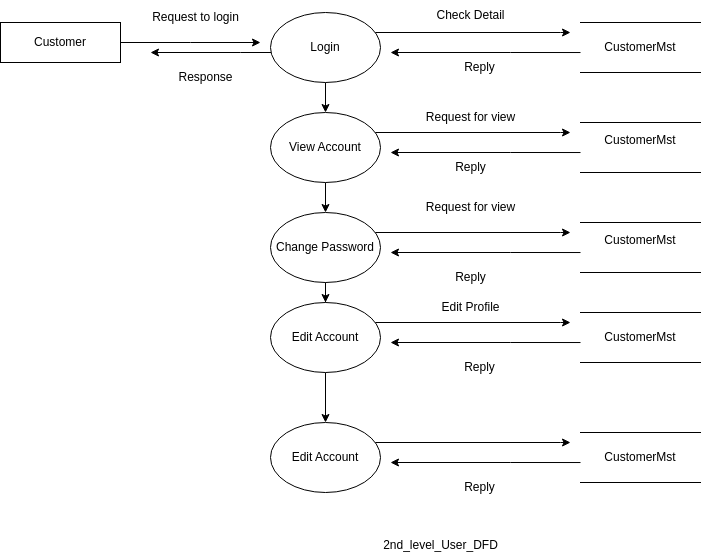

The diagram above was exported from draw.io. Its source (the exported page's mxGraphModel, read from the mxfile embedded in the PNG):
<mxGraphModel dx="2162" dy="671" grid="1" gridSize="10" guides="1" tooltips="1" connect="1" arrows="1" fold="1" page="1" pageScale="1" pageWidth="827" pageHeight="1169" math="0" shadow="0">
  <root>
    <mxCell id="0" />
    <mxCell id="1" parent="0" />
    <mxCell id="Kl4SZvZLSp7J4hDPUv0B-1" style="edgeStyle=orthogonalEdgeStyle;rounded=0;orthogonalLoop=1;jettySize=auto;html=1;" parent="1" source="Kl4SZvZLSp7J4hDPUv0B-7" edge="1">
      <mxGeometry relative="1" as="geometry">
        <mxPoint x="240" y="59.999999999999886" as="targetPoint" />
      </mxGeometry>
    </mxCell>
    <mxCell id="Kl4SZvZLSp7J4hDPUv0B-7" value="Customer" style="rounded=0;whiteSpace=wrap;html=1;" parent="1" vertex="1">
      <mxGeometry x="-20" y="40" width="120" height="40" as="geometry" />
    </mxCell>
    <mxCell id="Kl4SZvZLSp7J4hDPUv0B-8" style="edgeStyle=orthogonalEdgeStyle;rounded=0;orthogonalLoop=1;jettySize=auto;html=1;" parent="1" source="Kl4SZvZLSp7J4hDPUv0B-11" edge="1">
      <mxGeometry relative="1" as="geometry">
        <mxPoint x="550" y="50" as="targetPoint" />
        <Array as="points">
          <mxPoint x="540" y="50" />
        </Array>
      </mxGeometry>
    </mxCell>
    <mxCell id="Kl4SZvZLSp7J4hDPUv0B-9" style="edgeStyle=orthogonalEdgeStyle;rounded=0;orthogonalLoop=1;jettySize=auto;html=1;" parent="1" source="Kl4SZvZLSp7J4hDPUv0B-11" edge="1">
      <mxGeometry relative="1" as="geometry">
        <mxPoint x="130" y="70" as="targetPoint" />
        <Array as="points">
          <mxPoint x="220" y="70" />
          <mxPoint x="220" y="70" />
        </Array>
      </mxGeometry>
    </mxCell>
    <mxCell id="Kl4SZvZLSp7J4hDPUv0B-10" style="edgeStyle=orthogonalEdgeStyle;rounded=0;orthogonalLoop=1;jettySize=auto;html=1;entryX=0.5;entryY=0;entryDx=0;entryDy=0;" parent="1" source="Kl4SZvZLSp7J4hDPUv0B-11" target="Kl4SZvZLSp7J4hDPUv0B-17" edge="1">
      <mxGeometry relative="1" as="geometry" />
    </mxCell>
    <mxCell id="Kl4SZvZLSp7J4hDPUv0B-11" value="Login" style="ellipse;whiteSpace=wrap;html=1;" parent="1" vertex="1">
      <mxGeometry x="250" y="30" width="110" height="70" as="geometry" />
    </mxCell>
    <mxCell id="Kl4SZvZLSp7J4hDPUv0B-12" style="edgeStyle=orthogonalEdgeStyle;rounded=0;orthogonalLoop=1;jettySize=auto;html=1;" parent="1" edge="1">
      <mxGeometry relative="1" as="geometry">
        <mxPoint x="370" y="70" as="targetPoint" />
        <mxPoint x="560" y="70.04347826086962" as="sourcePoint" />
        <Array as="points">
          <mxPoint x="490" y="70" />
          <mxPoint x="490" y="70" />
        </Array>
      </mxGeometry>
    </mxCell>
    <mxCell id="Kl4SZvZLSp7J4hDPUv0B-13" value="CustomerMst" style="shape=partialRectangle;whiteSpace=wrap;html=1;left=0;right=0;fillColor=none;" parent="1" vertex="1">
      <mxGeometry x="560" y="40" width="120" height="50" as="geometry" />
    </mxCell>
    <mxCell id="Kl4SZvZLSp7J4hDPUv0B-14" style="edgeStyle=orthogonalEdgeStyle;rounded=0;orthogonalLoop=1;jettySize=auto;html=1;" parent="1" source="Kl4SZvZLSp7J4hDPUv0B-17" edge="1">
      <mxGeometry relative="1" as="geometry">
        <mxPoint x="550" y="150" as="targetPoint" />
        <Array as="points">
          <mxPoint x="540" y="150" />
        </Array>
      </mxGeometry>
    </mxCell>
    <mxCell id="Kl4SZvZLSp7J4hDPUv0B-16" style="edgeStyle=orthogonalEdgeStyle;rounded=0;orthogonalLoop=1;jettySize=auto;html=1;entryX=0.5;entryY=0;entryDx=0;entryDy=0;" parent="1" source="Kl4SZvZLSp7J4hDPUv0B-17" target="Kl4SZvZLSp7J4hDPUv0B-23" edge="1">
      <mxGeometry relative="1" as="geometry" />
    </mxCell>
    <mxCell id="Kl4SZvZLSp7J4hDPUv0B-17" value="View Account" style="ellipse;whiteSpace=wrap;html=1;" parent="1" vertex="1">
      <mxGeometry x="250" y="130" width="110" height="70" as="geometry" />
    </mxCell>
    <mxCell id="Kl4SZvZLSp7J4hDPUv0B-18" style="edgeStyle=orthogonalEdgeStyle;rounded=0;orthogonalLoop=1;jettySize=auto;html=1;" parent="1" edge="1">
      <mxGeometry relative="1" as="geometry">
        <mxPoint x="370" y="170" as="targetPoint" />
        <mxPoint x="560" y="170.04347826086962" as="sourcePoint" />
        <Array as="points">
          <mxPoint x="490" y="170" />
          <mxPoint x="490" y="170" />
        </Array>
      </mxGeometry>
    </mxCell>
    <mxCell id="Kl4SZvZLSp7J4hDPUv0B-19" value="CustomerMst&lt;div&gt;&lt;br&gt;&lt;/div&gt;" style="shape=partialRectangle;whiteSpace=wrap;html=1;left=0;right=0;fillColor=none;" parent="1" vertex="1">
      <mxGeometry x="560" y="140" width="120" height="50" as="geometry" />
    </mxCell>
    <mxCell id="Kl4SZvZLSp7J4hDPUv0B-20" style="edgeStyle=orthogonalEdgeStyle;rounded=0;orthogonalLoop=1;jettySize=auto;html=1;" parent="1" source="Kl4SZvZLSp7J4hDPUv0B-23" edge="1">
      <mxGeometry relative="1" as="geometry">
        <mxPoint x="550" y="250" as="targetPoint" />
        <Array as="points">
          <mxPoint x="540" y="250" />
        </Array>
      </mxGeometry>
    </mxCell>
    <mxCell id="Kl4SZvZLSp7J4hDPUv0B-22" style="edgeStyle=orthogonalEdgeStyle;rounded=0;orthogonalLoop=1;jettySize=auto;html=1;" parent="1" source="Kl4SZvZLSp7J4hDPUv0B-23" target="Kl4SZvZLSp7J4hDPUv0B-29" edge="1">
      <mxGeometry relative="1" as="geometry" />
    </mxCell>
    <mxCell id="Kl4SZvZLSp7J4hDPUv0B-23" value="Change Password" style="ellipse;whiteSpace=wrap;html=1;" parent="1" vertex="1">
      <mxGeometry x="250" y="230" width="110" height="70" as="geometry" />
    </mxCell>
    <mxCell id="Kl4SZvZLSp7J4hDPUv0B-24" style="edgeStyle=orthogonalEdgeStyle;rounded=0;orthogonalLoop=1;jettySize=auto;html=1;" parent="1" edge="1">
      <mxGeometry relative="1" as="geometry">
        <mxPoint x="370" y="270" as="targetPoint" />
        <mxPoint x="560" y="270.0434782608696" as="sourcePoint" />
        <Array as="points">
          <mxPoint x="490" y="270" />
          <mxPoint x="490" y="270" />
        </Array>
      </mxGeometry>
    </mxCell>
    <mxCell id="Kl4SZvZLSp7J4hDPUv0B-25" value="CustomerMst&lt;div&gt;&lt;br&gt;&lt;/div&gt;" style="shape=partialRectangle;whiteSpace=wrap;html=1;left=0;right=0;fillColor=none;" parent="1" vertex="1">
      <mxGeometry x="560" y="240" width="120" height="50" as="geometry" />
    </mxCell>
    <mxCell id="Kl4SZvZLSp7J4hDPUv0B-26" style="edgeStyle=orthogonalEdgeStyle;rounded=0;orthogonalLoop=1;jettySize=auto;html=1;" parent="1" source="Kl4SZvZLSp7J4hDPUv0B-29" edge="1">
      <mxGeometry relative="1" as="geometry">
        <mxPoint x="550" y="340" as="targetPoint" />
        <Array as="points">
          <mxPoint x="540" y="340" />
        </Array>
      </mxGeometry>
    </mxCell>
    <mxCell id="-8Q_lKdD3dGtvwlOonF5-6" style="edgeStyle=orthogonalEdgeStyle;rounded=0;orthogonalLoop=1;jettySize=auto;html=1;entryX=0.5;entryY=0;entryDx=0;entryDy=0;" parent="1" source="Kl4SZvZLSp7J4hDPUv0B-29" target="-8Q_lKdD3dGtvwlOonF5-2" edge="1">
      <mxGeometry relative="1" as="geometry" />
    </mxCell>
    <mxCell id="Kl4SZvZLSp7J4hDPUv0B-29" value="Edit Account" style="ellipse;whiteSpace=wrap;html=1;" parent="1" vertex="1">
      <mxGeometry x="250" y="320" width="110" height="70" as="geometry" />
    </mxCell>
    <mxCell id="Kl4SZvZLSp7J4hDPUv0B-30" style="edgeStyle=orthogonalEdgeStyle;rounded=0;orthogonalLoop=1;jettySize=auto;html=1;" parent="1" edge="1">
      <mxGeometry relative="1" as="geometry">
        <mxPoint x="370" y="360" as="targetPoint" />
        <mxPoint x="560" y="360.0434782608696" as="sourcePoint" />
        <Array as="points">
          <mxPoint x="490" y="360" />
          <mxPoint x="490" y="360" />
        </Array>
      </mxGeometry>
    </mxCell>
    <mxCell id="Kl4SZvZLSp7J4hDPUv0B-31" value="CustomerMst" style="shape=partialRectangle;whiteSpace=wrap;html=1;left=0;right=0;fillColor=none;" parent="1" vertex="1">
      <mxGeometry x="560" y="330" width="120" height="50" as="geometry" />
    </mxCell>
    <mxCell id="Kl4SZvZLSp7J4hDPUv0B-44" value="Request to login" style="text;html=1;align=center;verticalAlign=middle;resizable=0;points=[];autosize=1;strokeColor=none;fillColor=none;" parent="1" vertex="1">
      <mxGeometry x="120" y="20" width="110" height="30" as="geometry" />
    </mxCell>
    <mxCell id="Kl4SZvZLSp7J4hDPUv0B-45" value="Check Detail" style="text;html=1;align=center;verticalAlign=middle;resizable=0;points=[];autosize=1;strokeColor=none;fillColor=none;" parent="1" vertex="1">
      <mxGeometry x="405" y="18" width="90" height="30" as="geometry" />
    </mxCell>
    <mxCell id="Kl4SZvZLSp7J4hDPUv0B-46" value="Reply" style="text;html=1;align=center;verticalAlign=middle;resizable=0;points=[];autosize=1;strokeColor=none;fillColor=none;" parent="1" vertex="1">
      <mxGeometry x="433.5" y="70" width="50" height="30" as="geometry" />
    </mxCell>
    <mxCell id="Kl4SZvZLSp7J4hDPUv0B-47" value="Response" style="text;html=1;align=center;verticalAlign=middle;resizable=0;points=[];autosize=1;strokeColor=none;fillColor=none;" parent="1" vertex="1">
      <mxGeometry x="145" y="80" width="80" height="30" as="geometry" />
    </mxCell>
    <mxCell id="Kl4SZvZLSp7J4hDPUv0B-48" value="Request for view" style="text;html=1;align=center;verticalAlign=middle;resizable=0;points=[];autosize=1;strokeColor=none;fillColor=none;" parent="1" vertex="1">
      <mxGeometry x="395" y="120" width="110" height="30" as="geometry" />
    </mxCell>
    <mxCell id="Kl4SZvZLSp7J4hDPUv0B-49" value="Reply" style="text;html=1;align=center;verticalAlign=middle;resizable=0;points=[];autosize=1;strokeColor=none;fillColor=none;" parent="1" vertex="1">
      <mxGeometry x="425" y="170" width="50" height="30" as="geometry" />
    </mxCell>
    <mxCell id="Kl4SZvZLSp7J4hDPUv0B-50" value="Request for view" style="text;html=1;align=center;verticalAlign=middle;resizable=0;points=[];autosize=1;strokeColor=none;fillColor=none;" parent="1" vertex="1">
      <mxGeometry x="395" y="210" width="110" height="30" as="geometry" />
    </mxCell>
    <mxCell id="Kl4SZvZLSp7J4hDPUv0B-51" value="Reply" style="text;html=1;align=center;verticalAlign=middle;resizable=0;points=[];autosize=1;strokeColor=none;fillColor=none;" parent="1" vertex="1">
      <mxGeometry x="425" y="280" width="50" height="30" as="geometry" />
    </mxCell>
    <mxCell id="Kl4SZvZLSp7J4hDPUv0B-52" value="Edit Profile" style="text;html=1;align=center;verticalAlign=middle;resizable=0;points=[];autosize=1;strokeColor=none;fillColor=none;" parent="1" vertex="1">
      <mxGeometry x="410" y="310" width="80" height="30" as="geometry" />
    </mxCell>
    <mxCell id="Kl4SZvZLSp7J4hDPUv0B-53" value="Reply" style="text;html=1;align=center;verticalAlign=middle;resizable=0;points=[];autosize=1;strokeColor=none;fillColor=none;" parent="1" vertex="1">
      <mxGeometry x="433.5" y="370" width="50" height="30" as="geometry" />
    </mxCell>
    <mxCell id="-8Q_lKdD3dGtvwlOonF5-1" style="edgeStyle=orthogonalEdgeStyle;rounded=0;orthogonalLoop=1;jettySize=auto;html=1;" parent="1" source="-8Q_lKdD3dGtvwlOonF5-2" edge="1">
      <mxGeometry relative="1" as="geometry">
        <mxPoint x="550" y="460" as="targetPoint" />
        <Array as="points">
          <mxPoint x="540" y="460" />
        </Array>
      </mxGeometry>
    </mxCell>
    <mxCell id="-8Q_lKdD3dGtvwlOonF5-2" value="Edit Account" style="ellipse;whiteSpace=wrap;html=1;" parent="1" vertex="1">
      <mxGeometry x="250" y="440" width="110" height="70" as="geometry" />
    </mxCell>
    <mxCell id="-8Q_lKdD3dGtvwlOonF5-3" style="edgeStyle=orthogonalEdgeStyle;rounded=0;orthogonalLoop=1;jettySize=auto;html=1;" parent="1" edge="1">
      <mxGeometry relative="1" as="geometry">
        <mxPoint x="370" y="480" as="targetPoint" />
        <mxPoint x="560" y="480.0434782608696" as="sourcePoint" />
        <Array as="points">
          <mxPoint x="490" y="480" />
          <mxPoint x="490" y="480" />
        </Array>
      </mxGeometry>
    </mxCell>
    <mxCell id="-8Q_lKdD3dGtvwlOonF5-4" value="CustomerMst" style="shape=partialRectangle;whiteSpace=wrap;html=1;left=0;right=0;fillColor=none;" parent="1" vertex="1">
      <mxGeometry x="560" y="450" width="120" height="50" as="geometry" />
    </mxCell>
    <mxCell id="-8Q_lKdD3dGtvwlOonF5-5" value="Reply" style="text;html=1;align=center;verticalAlign=middle;resizable=0;points=[];autosize=1;strokeColor=none;fillColor=none;" parent="1" vertex="1">
      <mxGeometry x="433.5" y="490" width="50" height="30" as="geometry" />
    </mxCell>
    <mxCell id="UPK-Ode0YVP1hUFjbRp7-1" value="2nd_level_User_&lt;span style=&quot;background-color: initial;&quot;&gt;DFD&lt;/span&gt;" style="text;html=1;align=center;verticalAlign=middle;resizable=0;points=[];autosize=1;strokeColor=none;fillColor=none;" parent="1" vertex="1">
      <mxGeometry x="350" y="548" width="140" height="30" as="geometry" />
    </mxCell>
  </root>
</mxGraphModel>